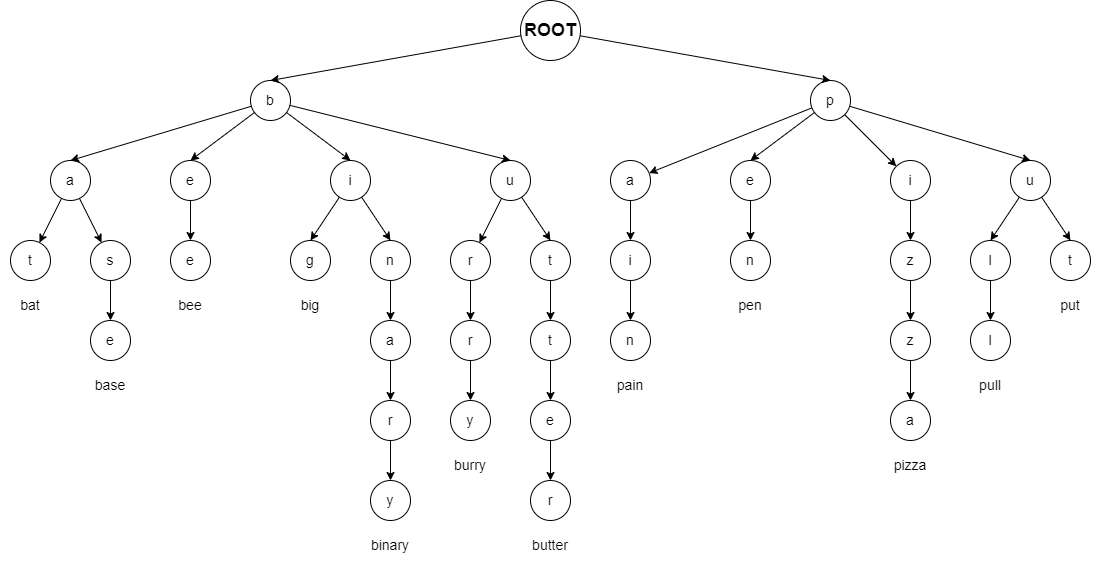

The diagram above was exported from draw.io. Its source (the exported page's mxGraphModel, read from the mxfile embedded in the PNG):
<mxGraphModel dx="2692" dy="649" grid="1" gridSize="10" guides="1" tooltips="1" connect="1" arrows="1" fold="1" page="1" pageScale="1" pageWidth="1654" pageHeight="1169" math="0" shadow="0">
  <root>
    <mxCell id="0" />
    <mxCell id="1" parent="0" />
    <mxCell id="Qas06qnebdyLXUHWS9HE-6" style="rounded=0;orthogonalLoop=1;jettySize=auto;html=1;entryX=0.5;entryY=0;entryDx=0;entryDy=0;fontSize=14;" parent="1" source="Qas06qnebdyLXUHWS9HE-2" target="Qas06qnebdyLXUHWS9HE-4" edge="1">
      <mxGeometry relative="1" as="geometry" />
    </mxCell>
    <mxCell id="Qas06qnebdyLXUHWS9HE-23" style="edgeStyle=none;rounded=0;orthogonalLoop=1;jettySize=auto;html=1;entryX=0.5;entryY=0;entryDx=0;entryDy=0;fontSize=14;" parent="1" source="Qas06qnebdyLXUHWS9HE-2" target="Qas06qnebdyLXUHWS9HE-22" edge="1">
      <mxGeometry relative="1" as="geometry" />
    </mxCell>
    <mxCell id="Qas06qnebdyLXUHWS9HE-2" value="ROOT" style="ellipse;whiteSpace=wrap;html=1;aspect=fixed;fillColor=none;fontStyle=1;fontSize=18;" parent="1" vertex="1">
      <mxGeometry x="470" y="80" width="60" height="60" as="geometry" />
    </mxCell>
    <mxCell id="Qas06qnebdyLXUHWS9HE-8" style="rounded=0;orthogonalLoop=1;jettySize=auto;html=1;entryX=0.5;entryY=0;entryDx=0;entryDy=0;fontSize=14;" parent="1" source="Qas06qnebdyLXUHWS9HE-4" target="Qas06qnebdyLXUHWS9HE-7" edge="1">
      <mxGeometry relative="1" as="geometry" />
    </mxCell>
    <mxCell id="Qas06qnebdyLXUHWS9HE-37" style="edgeStyle=none;rounded=0;orthogonalLoop=1;jettySize=auto;html=1;entryX=0.5;entryY=0;entryDx=0;entryDy=0;fontSize=14;" parent="1" source="Qas06qnebdyLXUHWS9HE-4" target="Qas06qnebdyLXUHWS9HE-36" edge="1">
      <mxGeometry relative="1" as="geometry" />
    </mxCell>
    <mxCell id="Qas06qnebdyLXUHWS9HE-47" style="edgeStyle=none;rounded=0;orthogonalLoop=1;jettySize=auto;html=1;entryX=0.5;entryY=0;entryDx=0;entryDy=0;fontSize=14;" parent="1" source="Qas06qnebdyLXUHWS9HE-4" target="Qas06qnebdyLXUHWS9HE-46" edge="1">
      <mxGeometry relative="1" as="geometry" />
    </mxCell>
    <mxCell id="Qas06qnebdyLXUHWS9HE-51" style="edgeStyle=none;rounded=0;orthogonalLoop=1;jettySize=auto;html=1;entryX=0.5;entryY=0;entryDx=0;entryDy=0;fontSize=14;" parent="1" source="Qas06qnebdyLXUHWS9HE-4" target="Qas06qnebdyLXUHWS9HE-50" edge="1">
      <mxGeometry relative="1" as="geometry" />
    </mxCell>
    <mxCell id="Qas06qnebdyLXUHWS9HE-4" value="b" style="ellipse;whiteSpace=wrap;html=1;aspect=fixed;fillColor=none;fontStyle=0;fontSize=14;" parent="1" vertex="1">
      <mxGeometry x="200" y="160" width="40" height="40" as="geometry" />
    </mxCell>
    <mxCell id="Qas06qnebdyLXUHWS9HE-10" style="edgeStyle=none;rounded=0;orthogonalLoop=1;jettySize=auto;html=1;entryX=0.5;entryY=0;entryDx=0;entryDy=0;fontSize=14;" parent="1" source="Qas06qnebdyLXUHWS9HE-7" target="Qas06qnebdyLXUHWS9HE-9" edge="1">
      <mxGeometry relative="1" as="geometry" />
    </mxCell>
    <mxCell id="Qas06qnebdyLXUHWS9HE-14" style="edgeStyle=none;rounded=0;orthogonalLoop=1;jettySize=auto;html=1;entryX=0.5;entryY=0;entryDx=0;entryDy=0;fontSize=14;" parent="1" source="Qas06qnebdyLXUHWS9HE-7" target="Qas06qnebdyLXUHWS9HE-12" edge="1">
      <mxGeometry relative="1" as="geometry" />
    </mxCell>
    <mxCell id="Qas06qnebdyLXUHWS9HE-7" value="i" style="ellipse;whiteSpace=wrap;html=1;aspect=fixed;fillColor=none;fontStyle=0;fontSize=14;" parent="1" vertex="1">
      <mxGeometry x="280" y="240" width="40" height="40" as="geometry" />
    </mxCell>
    <mxCell id="Qas06qnebdyLXUHWS9HE-9" value="g" style="ellipse;whiteSpace=wrap;html=1;aspect=fixed;fillColor=none;fontStyle=0;fontSize=14;" parent="1" vertex="1">
      <mxGeometry x="240" y="320" width="40" height="40" as="geometry" />
    </mxCell>
    <mxCell id="Qas06qnebdyLXUHWS9HE-17" style="edgeStyle=none;rounded=0;orthogonalLoop=1;jettySize=auto;html=1;entryX=0.5;entryY=0;entryDx=0;entryDy=0;fontSize=14;" parent="1" source="Qas06qnebdyLXUHWS9HE-12" target="Qas06qnebdyLXUHWS9HE-15" edge="1">
      <mxGeometry relative="1" as="geometry" />
    </mxCell>
    <mxCell id="Qas06qnebdyLXUHWS9HE-12" value="n" style="ellipse;whiteSpace=wrap;html=1;aspect=fixed;fillColor=none;fontStyle=0;fontSize=14;" parent="1" vertex="1">
      <mxGeometry x="320" y="320" width="40" height="40" as="geometry" />
    </mxCell>
    <mxCell id="Qas06qnebdyLXUHWS9HE-19" style="edgeStyle=none;rounded=0;orthogonalLoop=1;jettySize=auto;html=1;entryX=0.5;entryY=0;entryDx=0;entryDy=0;fontSize=14;" parent="1" source="Qas06qnebdyLXUHWS9HE-15" target="Qas06qnebdyLXUHWS9HE-18" edge="1">
      <mxGeometry relative="1" as="geometry" />
    </mxCell>
    <mxCell id="Qas06qnebdyLXUHWS9HE-15" value="a" style="ellipse;whiteSpace=wrap;html=1;aspect=fixed;fillColor=none;fontStyle=0;fontSize=14;" parent="1" vertex="1">
      <mxGeometry x="320" y="400" width="40" height="40" as="geometry" />
    </mxCell>
    <mxCell id="Qas06qnebdyLXUHWS9HE-21" style="edgeStyle=none;rounded=0;orthogonalLoop=1;jettySize=auto;html=1;entryX=0.5;entryY=0;entryDx=0;entryDy=0;fontSize=14;" parent="1" source="Qas06qnebdyLXUHWS9HE-18" target="Qas06qnebdyLXUHWS9HE-20" edge="1">
      <mxGeometry relative="1" as="geometry" />
    </mxCell>
    <mxCell id="Qas06qnebdyLXUHWS9HE-18" value="r" style="ellipse;whiteSpace=wrap;html=1;aspect=fixed;fillColor=none;fontStyle=0;fontSize=14;" parent="1" vertex="1">
      <mxGeometry x="320" y="480" width="40" height="40" as="geometry" />
    </mxCell>
    <mxCell id="Qas06qnebdyLXUHWS9HE-20" value="y" style="ellipse;whiteSpace=wrap;html=1;aspect=fixed;fillColor=none;fontStyle=0;fontSize=14;" parent="1" vertex="1">
      <mxGeometry x="320" y="560" width="40" height="40" as="geometry" />
    </mxCell>
    <mxCell id="Qas06qnebdyLXUHWS9HE-26" style="edgeStyle=none;rounded=0;orthogonalLoop=1;jettySize=auto;html=1;entryX=0.5;entryY=0;entryDx=0;entryDy=0;fontSize=14;" parent="1" source="Qas06qnebdyLXUHWS9HE-22" target="Qas06qnebdyLXUHWS9HE-24" edge="1">
      <mxGeometry relative="1" as="geometry" />
    </mxCell>
    <mxCell id="Qas06qnebdyLXUHWS9HE-30" style="edgeStyle=none;rounded=0;orthogonalLoop=1;jettySize=auto;html=1;entryX=0.5;entryY=0;entryDx=0;entryDy=0;fontSize=14;" parent="1" source="Qas06qnebdyLXUHWS9HE-22" target="Qas06qnebdyLXUHWS9HE-28" edge="1">
      <mxGeometry relative="1" as="geometry" />
    </mxCell>
    <mxCell id="t0z1Q9iW6rwL3LVMpm-f-2" value="" style="rounded=0;orthogonalLoop=1;jettySize=auto;html=1;" parent="1" source="Qas06qnebdyLXUHWS9HE-22" target="t0z1Q9iW6rwL3LVMpm-f-1" edge="1">
      <mxGeometry relative="1" as="geometry" />
    </mxCell>
    <mxCell id="t0z1Q9iW6rwL3LVMpm-f-11" value="" style="edgeStyle=none;rounded=0;orthogonalLoop=1;jettySize=auto;html=1;" parent="1" source="Qas06qnebdyLXUHWS9HE-22" target="t0z1Q9iW6rwL3LVMpm-f-10" edge="1">
      <mxGeometry relative="1" as="geometry" />
    </mxCell>
    <mxCell id="Qas06qnebdyLXUHWS9HE-22" value="p" style="ellipse;whiteSpace=wrap;html=1;aspect=fixed;fillColor=none;fontStyle=0;fontSize=14;" parent="1" vertex="1">
      <mxGeometry x="760" y="160" width="40" height="40" as="geometry" />
    </mxCell>
    <mxCell id="Qas06qnebdyLXUHWS9HE-27" style="edgeStyle=none;rounded=0;orthogonalLoop=1;jettySize=auto;html=1;entryX=0.5;entryY=0;entryDx=0;entryDy=0;fontSize=14;" parent="1" source="Qas06qnebdyLXUHWS9HE-24" target="Qas06qnebdyLXUHWS9HE-25" edge="1">
      <mxGeometry relative="1" as="geometry" />
    </mxCell>
    <mxCell id="Qas06qnebdyLXUHWS9HE-24" value="e" style="ellipse;whiteSpace=wrap;html=1;aspect=fixed;fillColor=none;fontStyle=0;fontSize=14;" parent="1" vertex="1">
      <mxGeometry x="680" y="240" width="40" height="40" as="geometry" />
    </mxCell>
    <mxCell id="Qas06qnebdyLXUHWS9HE-25" value="n" style="ellipse;whiteSpace=wrap;html=1;aspect=fixed;fillColor=none;fontStyle=0;fontSize=14;" parent="1" vertex="1">
      <mxGeometry x="680" y="320" width="40" height="40" as="geometry" />
    </mxCell>
    <mxCell id="Qas06qnebdyLXUHWS9HE-31" style="edgeStyle=none;rounded=0;orthogonalLoop=1;jettySize=auto;html=1;entryX=0.5;entryY=0;entryDx=0;entryDy=0;fontSize=14;" parent="1" source="Qas06qnebdyLXUHWS9HE-28" target="Qas06qnebdyLXUHWS9HE-29" edge="1">
      <mxGeometry relative="1" as="geometry" />
    </mxCell>
    <mxCell id="Qas06qnebdyLXUHWS9HE-33" style="edgeStyle=none;rounded=0;orthogonalLoop=1;jettySize=auto;html=1;entryX=0.5;entryY=0;entryDx=0;entryDy=0;fontSize=14;" parent="1" source="Qas06qnebdyLXUHWS9HE-28" target="Qas06qnebdyLXUHWS9HE-32" edge="1">
      <mxGeometry relative="1" as="geometry" />
    </mxCell>
    <mxCell id="Qas06qnebdyLXUHWS9HE-28" value="u" style="ellipse;whiteSpace=wrap;html=1;aspect=fixed;fillColor=none;fontStyle=0;fontSize=14;" parent="1" vertex="1">
      <mxGeometry x="960" y="240" width="40" height="40" as="geometry" />
    </mxCell>
    <mxCell id="Qas06qnebdyLXUHWS9HE-29" value="t" style="ellipse;whiteSpace=wrap;html=1;aspect=fixed;fillColor=none;fontStyle=0;fontSize=14;" parent="1" vertex="1">
      <mxGeometry x="1000" y="320" width="40" height="40" as="geometry" />
    </mxCell>
    <mxCell id="Qas06qnebdyLXUHWS9HE-35" style="edgeStyle=none;rounded=0;orthogonalLoop=1;jettySize=auto;html=1;entryX=0.5;entryY=0;entryDx=0;entryDy=0;fontSize=14;" parent="1" source="Qas06qnebdyLXUHWS9HE-32" target="Qas06qnebdyLXUHWS9HE-34" edge="1">
      <mxGeometry relative="1" as="geometry" />
    </mxCell>
    <mxCell id="Qas06qnebdyLXUHWS9HE-32" value="l" style="ellipse;whiteSpace=wrap;html=1;aspect=fixed;fillColor=none;fontStyle=0;fontSize=14;" parent="1" vertex="1">
      <mxGeometry x="920" y="320" width="40" height="40" as="geometry" />
    </mxCell>
    <mxCell id="Qas06qnebdyLXUHWS9HE-34" value="l" style="ellipse;whiteSpace=wrap;html=1;aspect=fixed;fillColor=none;fontStyle=0;fontSize=14;" parent="1" vertex="1">
      <mxGeometry x="920" y="400" width="40" height="40" as="geometry" />
    </mxCell>
    <mxCell id="Qas06qnebdyLXUHWS9HE-42" style="edgeStyle=none;rounded=0;orthogonalLoop=1;jettySize=auto;html=1;entryX=0.5;entryY=0;entryDx=0;entryDy=0;fontSize=14;" parent="1" source="Qas06qnebdyLXUHWS9HE-36" target="Qas06qnebdyLXUHWS9HE-38" edge="1">
      <mxGeometry relative="1" as="geometry" />
    </mxCell>
    <mxCell id="t0z1Q9iW6rwL3LVMpm-f-20" value="" style="edgeStyle=none;rounded=0;orthogonalLoop=1;jettySize=auto;html=1;" parent="1" source="Qas06qnebdyLXUHWS9HE-36" target="t0z1Q9iW6rwL3LVMpm-f-19" edge="1">
      <mxGeometry relative="1" as="geometry" />
    </mxCell>
    <mxCell id="Qas06qnebdyLXUHWS9HE-36" value="u" style="ellipse;whiteSpace=wrap;html=1;aspect=fixed;fillColor=none;fontStyle=0;fontSize=14;" parent="1" vertex="1">
      <mxGeometry x="440" y="240" width="40" height="40" as="geometry" />
    </mxCell>
    <mxCell id="Qas06qnebdyLXUHWS9HE-43" style="edgeStyle=none;rounded=0;orthogonalLoop=1;jettySize=auto;html=1;entryX=0.5;entryY=0;entryDx=0;entryDy=0;fontSize=14;" parent="1" source="Qas06qnebdyLXUHWS9HE-38" target="Qas06qnebdyLXUHWS9HE-39" edge="1">
      <mxGeometry relative="1" as="geometry" />
    </mxCell>
    <mxCell id="Qas06qnebdyLXUHWS9HE-38" value="t" style="ellipse;whiteSpace=wrap;html=1;aspect=fixed;fillColor=none;fontStyle=0;fontSize=14;" parent="1" vertex="1">
      <mxGeometry x="480" y="320" width="40" height="40" as="geometry" />
    </mxCell>
    <mxCell id="Qas06qnebdyLXUHWS9HE-44" style="edgeStyle=none;rounded=0;orthogonalLoop=1;jettySize=auto;html=1;entryX=0.5;entryY=0;entryDx=0;entryDy=0;fontSize=14;" parent="1" source="Qas06qnebdyLXUHWS9HE-39" target="Qas06qnebdyLXUHWS9HE-40" edge="1">
      <mxGeometry relative="1" as="geometry" />
    </mxCell>
    <mxCell id="Qas06qnebdyLXUHWS9HE-39" value="t" style="ellipse;whiteSpace=wrap;html=1;aspect=fixed;fillColor=none;fontStyle=0;fontSize=14;" parent="1" vertex="1">
      <mxGeometry x="480" y="400" width="40" height="40" as="geometry" />
    </mxCell>
    <mxCell id="Qas06qnebdyLXUHWS9HE-45" style="edgeStyle=none;rounded=0;orthogonalLoop=1;jettySize=auto;html=1;entryX=0.5;entryY=0;entryDx=0;entryDy=0;fontSize=14;" parent="1" source="Qas06qnebdyLXUHWS9HE-40" target="Qas06qnebdyLXUHWS9HE-41" edge="1">
      <mxGeometry relative="1" as="geometry" />
    </mxCell>
    <mxCell id="Qas06qnebdyLXUHWS9HE-40" value="e" style="ellipse;whiteSpace=wrap;html=1;aspect=fixed;fillColor=none;fontStyle=0;fontSize=14;" parent="1" vertex="1">
      <mxGeometry x="480" y="480" width="40" height="40" as="geometry" />
    </mxCell>
    <mxCell id="Qas06qnebdyLXUHWS9HE-41" value="r" style="ellipse;whiteSpace=wrap;html=1;aspect=fixed;fillColor=none;fontStyle=0;fontSize=14;" parent="1" vertex="1">
      <mxGeometry x="480" y="560" width="40" height="40" as="geometry" />
    </mxCell>
    <mxCell id="Qas06qnebdyLXUHWS9HE-49" value="" style="edgeStyle=none;rounded=0;orthogonalLoop=1;jettySize=auto;html=1;fontSize=14;" parent="1" source="Qas06qnebdyLXUHWS9HE-46" target="Qas06qnebdyLXUHWS9HE-48" edge="1">
      <mxGeometry relative="1" as="geometry" />
    </mxCell>
    <mxCell id="Qas06qnebdyLXUHWS9HE-46" value="e" style="ellipse;whiteSpace=wrap;html=1;aspect=fixed;fillColor=none;fontStyle=0;fontSize=14;" parent="1" vertex="1">
      <mxGeometry x="120" y="240" width="40" height="40" as="geometry" />
    </mxCell>
    <mxCell id="Qas06qnebdyLXUHWS9HE-48" value="e" style="ellipse;whiteSpace=wrap;html=1;aspect=fixed;fillColor=none;fontStyle=0;fontSize=14;" parent="1" vertex="1">
      <mxGeometry x="120" y="320" width="40" height="40" as="geometry" />
    </mxCell>
    <mxCell id="Qas06qnebdyLXUHWS9HE-53" value="" style="edgeStyle=none;rounded=0;orthogonalLoop=1;jettySize=auto;html=1;fontSize=14;" parent="1" source="Qas06qnebdyLXUHWS9HE-50" target="Qas06qnebdyLXUHWS9HE-52" edge="1">
      <mxGeometry relative="1" as="geometry" />
    </mxCell>
    <mxCell id="Qas06qnebdyLXUHWS9HE-55" value="" style="edgeStyle=none;rounded=0;orthogonalLoop=1;jettySize=auto;html=1;fontSize=14;" parent="1" source="Qas06qnebdyLXUHWS9HE-50" target="Qas06qnebdyLXUHWS9HE-54" edge="1">
      <mxGeometry relative="1" as="geometry" />
    </mxCell>
    <mxCell id="Qas06qnebdyLXUHWS9HE-50" value="a" style="ellipse;whiteSpace=wrap;html=1;aspect=fixed;fillColor=none;fontStyle=0;fontSize=14;" parent="1" vertex="1">
      <mxGeometry y="240" width="40" height="40" as="geometry" />
    </mxCell>
    <mxCell id="Qas06qnebdyLXUHWS9HE-52" value="t" style="ellipse;whiteSpace=wrap;html=1;aspect=fixed;fillColor=none;fontStyle=0;fontSize=14;" parent="1" vertex="1">
      <mxGeometry x="-40" y="320" width="40" height="40" as="geometry" />
    </mxCell>
    <mxCell id="Qas06qnebdyLXUHWS9HE-57" value="" style="edgeStyle=none;rounded=0;orthogonalLoop=1;jettySize=auto;html=1;fontSize=14;" parent="1" source="Qas06qnebdyLXUHWS9HE-54" target="Qas06qnebdyLXUHWS9HE-56" edge="1">
      <mxGeometry relative="1" as="geometry" />
    </mxCell>
    <mxCell id="Qas06qnebdyLXUHWS9HE-54" value="s" style="ellipse;whiteSpace=wrap;html=1;aspect=fixed;fillColor=none;fontStyle=0;fontSize=14;" parent="1" vertex="1">
      <mxGeometry x="40" y="320" width="40" height="40" as="geometry" />
    </mxCell>
    <mxCell id="Qas06qnebdyLXUHWS9HE-56" value="e" style="ellipse;whiteSpace=wrap;html=1;aspect=fixed;fillColor=none;fontStyle=0;fontSize=14;" parent="1" vertex="1">
      <mxGeometry x="40" y="400" width="40" height="40" as="geometry" />
    </mxCell>
    <mxCell id="Qas06qnebdyLXUHWS9HE-58" value="bat" style="text;html=1;strokeColor=none;fillColor=none;align=center;verticalAlign=middle;whiteSpace=wrap;rounded=0;fontSize=14;" parent="1" vertex="1">
      <mxGeometry x="-50" y="370" width="60" height="30" as="geometry" />
    </mxCell>
    <mxCell id="Qas06qnebdyLXUHWS9HE-59" value="base" style="text;html=1;strokeColor=none;fillColor=none;align=center;verticalAlign=middle;whiteSpace=wrap;rounded=0;fontSize=14;" parent="1" vertex="1">
      <mxGeometry x="30" y="450" width="60" height="30" as="geometry" />
    </mxCell>
    <mxCell id="Qas06qnebdyLXUHWS9HE-60" value="binary" style="text;html=1;strokeColor=none;fillColor=none;align=center;verticalAlign=middle;whiteSpace=wrap;rounded=0;fontSize=14;" parent="1" vertex="1">
      <mxGeometry x="310" y="610" width="60" height="30" as="geometry" />
    </mxCell>
    <mxCell id="Qas06qnebdyLXUHWS9HE-61" value="bee" style="text;html=1;strokeColor=none;fillColor=none;align=center;verticalAlign=middle;whiteSpace=wrap;rounded=0;fontSize=14;" parent="1" vertex="1">
      <mxGeometry x="110" y="370" width="60" height="30" as="geometry" />
    </mxCell>
    <mxCell id="Qas06qnebdyLXUHWS9HE-62" value="big" style="text;html=1;strokeColor=none;fillColor=none;align=center;verticalAlign=middle;whiteSpace=wrap;rounded=0;fontSize=14;" parent="1" vertex="1">
      <mxGeometry x="230" y="370" width="60" height="30" as="geometry" />
    </mxCell>
    <mxCell id="Qas06qnebdyLXUHWS9HE-63" value="butter" style="text;html=1;strokeColor=none;fillColor=none;align=center;verticalAlign=middle;whiteSpace=wrap;rounded=0;fontSize=14;" parent="1" vertex="1">
      <mxGeometry x="470" y="610" width="60" height="30" as="geometry" />
    </mxCell>
    <mxCell id="Qas06qnebdyLXUHWS9HE-64" value="pen" style="text;html=1;strokeColor=none;fillColor=none;align=center;verticalAlign=middle;whiteSpace=wrap;rounded=0;fontSize=14;" parent="1" vertex="1">
      <mxGeometry x="670" y="370" width="60" height="30" as="geometry" />
    </mxCell>
    <mxCell id="Qas06qnebdyLXUHWS9HE-65" value="pull" style="text;html=1;strokeColor=none;fillColor=none;align=center;verticalAlign=middle;whiteSpace=wrap;rounded=0;fontSize=14;" parent="1" vertex="1">
      <mxGeometry x="910" y="450" width="60" height="30" as="geometry" />
    </mxCell>
    <mxCell id="Qas06qnebdyLXUHWS9HE-66" value="put" style="text;html=1;strokeColor=none;fillColor=none;align=center;verticalAlign=middle;whiteSpace=wrap;rounded=0;fontSize=14;" parent="1" vertex="1">
      <mxGeometry x="990" y="370" width="60" height="30" as="geometry" />
    </mxCell>
    <mxCell id="t0z1Q9iW6rwL3LVMpm-f-4" value="" style="edgeStyle=none;rounded=0;orthogonalLoop=1;jettySize=auto;html=1;" parent="1" source="t0z1Q9iW6rwL3LVMpm-f-1" target="t0z1Q9iW6rwL3LVMpm-f-3" edge="1">
      <mxGeometry relative="1" as="geometry" />
    </mxCell>
    <mxCell id="t0z1Q9iW6rwL3LVMpm-f-1" value="a" style="ellipse;whiteSpace=wrap;html=1;aspect=fixed;fillColor=none;fontStyle=0;fontSize=14;" parent="1" vertex="1">
      <mxGeometry x="560" y="240" width="40" height="40" as="geometry" />
    </mxCell>
    <mxCell id="t0z1Q9iW6rwL3LVMpm-f-6" value="" style="edgeStyle=none;rounded=0;orthogonalLoop=1;jettySize=auto;html=1;" parent="1" source="t0z1Q9iW6rwL3LVMpm-f-3" target="t0z1Q9iW6rwL3LVMpm-f-5" edge="1">
      <mxGeometry relative="1" as="geometry" />
    </mxCell>
    <mxCell id="t0z1Q9iW6rwL3LVMpm-f-3" value="i" style="ellipse;whiteSpace=wrap;html=1;aspect=fixed;fillColor=none;fontStyle=0;fontSize=14;" parent="1" vertex="1">
      <mxGeometry x="560" y="320" width="40" height="40" as="geometry" />
    </mxCell>
    <mxCell id="t0z1Q9iW6rwL3LVMpm-f-5" value="n" style="ellipse;whiteSpace=wrap;html=1;aspect=fixed;fillColor=none;fontStyle=0;fontSize=14;" parent="1" vertex="1">
      <mxGeometry x="560" y="400" width="40" height="40" as="geometry" />
    </mxCell>
    <mxCell id="t0z1Q9iW6rwL3LVMpm-f-9" value="pain" style="text;html=1;strokeColor=none;fillColor=none;align=center;verticalAlign=middle;whiteSpace=wrap;rounded=0;fontSize=14;" parent="1" vertex="1">
      <mxGeometry x="550" y="450" width="60" height="30" as="geometry" />
    </mxCell>
    <mxCell id="t0z1Q9iW6rwL3LVMpm-f-13" value="" style="edgeStyle=none;rounded=0;orthogonalLoop=1;jettySize=auto;html=1;" parent="1" source="t0z1Q9iW6rwL3LVMpm-f-10" target="t0z1Q9iW6rwL3LVMpm-f-12" edge="1">
      <mxGeometry relative="1" as="geometry" />
    </mxCell>
    <mxCell id="t0z1Q9iW6rwL3LVMpm-f-10" value="i" style="ellipse;whiteSpace=wrap;html=1;aspect=fixed;fillColor=none;fontStyle=0;fontSize=14;" parent="1" vertex="1">
      <mxGeometry x="840" y="240" width="40" height="40" as="geometry" />
    </mxCell>
    <mxCell id="t0z1Q9iW6rwL3LVMpm-f-15" value="" style="edgeStyle=none;rounded=0;orthogonalLoop=1;jettySize=auto;html=1;" parent="1" source="t0z1Q9iW6rwL3LVMpm-f-12" target="t0z1Q9iW6rwL3LVMpm-f-14" edge="1">
      <mxGeometry relative="1" as="geometry" />
    </mxCell>
    <mxCell id="t0z1Q9iW6rwL3LVMpm-f-12" value="z" style="ellipse;whiteSpace=wrap;html=1;aspect=fixed;fillColor=none;fontStyle=0;fontSize=14;" parent="1" vertex="1">
      <mxGeometry x="840" y="320" width="40" height="40" as="geometry" />
    </mxCell>
    <mxCell id="t0z1Q9iW6rwL3LVMpm-f-17" value="" style="edgeStyle=none;rounded=0;orthogonalLoop=1;jettySize=auto;html=1;" parent="1" source="t0z1Q9iW6rwL3LVMpm-f-14" target="t0z1Q9iW6rwL3LVMpm-f-16" edge="1">
      <mxGeometry relative="1" as="geometry" />
    </mxCell>
    <mxCell id="t0z1Q9iW6rwL3LVMpm-f-14" value="z" style="ellipse;whiteSpace=wrap;html=1;aspect=fixed;fillColor=none;fontStyle=0;fontSize=14;" parent="1" vertex="1">
      <mxGeometry x="840" y="400" width="40" height="40" as="geometry" />
    </mxCell>
    <mxCell id="t0z1Q9iW6rwL3LVMpm-f-16" value="a" style="ellipse;whiteSpace=wrap;html=1;aspect=fixed;fillColor=none;fontStyle=0;fontSize=14;" parent="1" vertex="1">
      <mxGeometry x="840" y="480" width="40" height="40" as="geometry" />
    </mxCell>
    <mxCell id="t0z1Q9iW6rwL3LVMpm-f-18" value="pizza" style="text;html=1;strokeColor=none;fillColor=none;align=center;verticalAlign=middle;whiteSpace=wrap;rounded=0;fontSize=14;" parent="1" vertex="1">
      <mxGeometry x="830" y="530" width="60" height="30" as="geometry" />
    </mxCell>
    <mxCell id="t0z1Q9iW6rwL3LVMpm-f-22" value="" style="edgeStyle=none;rounded=0;orthogonalLoop=1;jettySize=auto;html=1;" parent="1" source="t0z1Q9iW6rwL3LVMpm-f-19" target="t0z1Q9iW6rwL3LVMpm-f-21" edge="1">
      <mxGeometry relative="1" as="geometry" />
    </mxCell>
    <mxCell id="t0z1Q9iW6rwL3LVMpm-f-19" value="r" style="ellipse;whiteSpace=wrap;html=1;aspect=fixed;fillColor=none;fontStyle=0;fontSize=14;" parent="1" vertex="1">
      <mxGeometry x="400" y="320" width="40" height="40" as="geometry" />
    </mxCell>
    <mxCell id="t0z1Q9iW6rwL3LVMpm-f-24" value="" style="edgeStyle=none;rounded=0;orthogonalLoop=1;jettySize=auto;html=1;" parent="1" source="t0z1Q9iW6rwL3LVMpm-f-21" target="t0z1Q9iW6rwL3LVMpm-f-23" edge="1">
      <mxGeometry relative="1" as="geometry" />
    </mxCell>
    <mxCell id="t0z1Q9iW6rwL3LVMpm-f-21" value="r" style="ellipse;whiteSpace=wrap;html=1;aspect=fixed;fillColor=none;fontStyle=0;fontSize=14;" parent="1" vertex="1">
      <mxGeometry x="400" y="400" width="40" height="40" as="geometry" />
    </mxCell>
    <mxCell id="t0z1Q9iW6rwL3LVMpm-f-23" value="y" style="ellipse;whiteSpace=wrap;html=1;aspect=fixed;fillColor=none;fontStyle=0;fontSize=14;" parent="1" vertex="1">
      <mxGeometry x="400" y="480" width="40" height="40" as="geometry" />
    </mxCell>
    <mxCell id="t0z1Q9iW6rwL3LVMpm-f-27" value="burry" style="text;html=1;strokeColor=none;fillColor=none;align=center;verticalAlign=middle;whiteSpace=wrap;rounded=0;fontSize=14;" parent="1" vertex="1">
      <mxGeometry x="390" y="530" width="60" height="30" as="geometry" />
    </mxCell>
  </root>
</mxGraphModel>